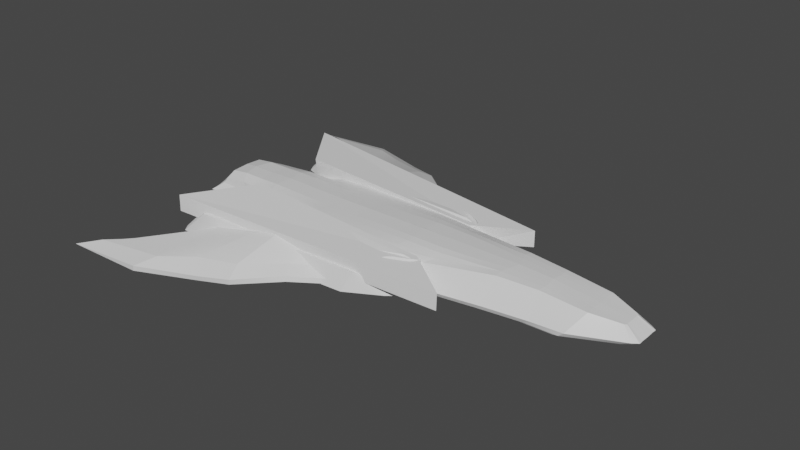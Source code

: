 # Source: stealthship-04.blend  (saved by Blender 2.81.16; exported with 4.5.12 LTS)
import bpy
from mathutils import Matrix  # noqa: F401  (used for matrix-valued properties, if any)

bpy.ops.wm.read_factory_settings(use_empty=True)
scene = bpy.context.scene
scene.name = 'Scene'

# ---- collections
col_default = bpy.data.collections.new('Default'); scene.collection.children.link(col_default)
col_ship = bpy.data.collections.new('Ship'); scene.collection.children.link(col_ship)

# ---- materials (node trees are filled in below, after node groups)
mat_material = bpy.data.materials.new('Material')
mat_material.alpha_threshold = 0.0
mat_material.use_transparent_shadow = False
mat_material.line_color = (0.0, 0.0, 0.0, 1.0)

# ---- material node trees
mat_material.use_nodes = True; mat_material.node_tree.nodes.clear()
_N = mat_material.node_tree.nodes; _L = mat_material.node_tree.links
n0 = _N.new('ShaderNodeOutputMaterial'); n0.name = 'Material Output'; n0.location = (300, 300)
n1 = _N.new('ShaderNodeBsdfPrincipled'); n1.name = 'Principled BSDF'; n1.location = (10, 300)
n1.distribution = 'GGX'
n1.subsurface_method = 'BURLEY'
n1.inputs[2].default_value = 0.4
n1.inputs[3].default_value = 1.45
n1.inputs[27].default_value = (0.0, 0.0, 0.0, 1.0)
n1.inputs[28].default_value = 1.0
_L.new(n1.outputs[0], n0.inputs[0])
n0.is_active_output = True

# ---- world
world_world = bpy.data.worlds.new('World'); scene.world = world_world
world_world.use_nodes = True; world_world.node_tree.nodes.clear()
_N = world_world.node_tree.nodes; _L = world_world.node_tree.links
n0 = _N.new('ShaderNodeOutputWorld'); n0.name = 'World Output'; n0.location = (300, 300)
n1 = _N.new('ShaderNodeBackground'); n1.name = 'Background'; n1.location = (10, 300)
n1.inputs[0].default_value = (0.05088, 0.05088, 0.05088, 1.0)
_L.new(n1.outputs[0], n0.inputs[0])
n0.is_active_output = True
world_world.color = (0.05087, 0.04323, 0.04323)
world_world.use_sun_shadow = False
world_world.sun_shadow_jitter_overblur = 0.0

# ---- meshes
me_cube = bpy.data.meshes.new('Cube')
me_cube.from_pydata([(1.059, 0.5752, 2.643), (1.003, 1.08, 1.206), (-0.9102, 0.9815, 1.95), (-1.062, 1.063, 1.188), (1.059, 9.001e-05, 2.649), (-0.9505, 0.00068, 3.226), (1.009, 0.0003689, 1.296), (0.8326, 1.13, 1.155), (0.6012, 1.281, 1.122), (0.3428, 1.495, 1.069), (-0.9482, 1.253, 1.167), (-0.8174, 1.061, 1.989), (-0.6208, 1.234, 2.804), (-0.4449, 1.103, 3.041), (-0.2683, 0.9966, 3.031), (-0.09079, 1.016, 3.023), (0.07585, 0.9783, 3.018), (0.2825, 0.917, 2.892), (0.247, 1.134, 2.624), (0.6073, 0.7467, 3.131), (0.8155, 0.6276, 3.043), (-0.8119, -0.0002566, 3.288), (-0.6337, 0.000266, 3.244), (-0.454, -0.0002489, 3.207), (-0.2698, -0.001707, 3.216), (-0.09049, 0.0001626, 3.265), (0.08802, 0.00119, 3.309), (0.2729, 0.0004004, 3.301), (0.4546, -3.407e-05, 3.295), (0.6351, -0.0007244, 3.291), (0.8154, 0.000104, 3.157), (-0.9692, 5.031, 0.1133), (-1.427, 5.067, -0.4429), (-1.292, 4.689, 0.2626), (-0.1338, 2.658, 0.8777), (-0.2736, 3.229, 0.9804), (-0.4712, 4.116, 0.6394), (-0.6356, 4.418, 0.3715), (-0.898, 4.53, 0.8079), (-0.704, 4.016, 1.229), (-0.4931, 3.71, 1.411), (-0.2995, 2.899, 1.566), (-0.1694, 2.401, 1.455), (-1.158, 4.331, 0.6544), (-0.8023, 2.934, 1.979), (-1.148, 4.42, 0.02598), (-0.07687, 2.148, 1.523), (-0.241, 2.01, 2.851), (-0.5706, 2.734, 2.623), (-0.8908, 2.906, 1.017), (-0.4443, 2.524, 2.972), (-0.996, 0.8555, 1.985), (-1.066, 1.02, 1.202), (-0.2662, 1.551, 2.944), (-0.914, 2.029, 1.097), (-0.7706, 1.94, 2.04), (-0.08575, 1.357, 2.874), (-0.6283, 1.869, 2.594), (-0.4359, 1.774, 3.003), (-1.168, 0.8103, 1.986), (-1.231, 0.9995, 1.195), (-1.145, -0.0004185, 3.075), (-1.246, 2.288e-05, 1.297), (-0.9365, 0.4976, 3.187), (1.055, 0.298, 2.648), (0.8226, 0.2406, 3.119), (0.6164, 0.3064, 3.262), (0.4132, 0.444, 3.245), (0.2706, 0.4954, 3.254), (0.0949, 0.5039, 3.268), (-0.08985, 0.4805, 3.203), (-0.2741, 0.5015, 3.135), (-0.4488, 0.5025, 3.135), (-0.6318, 0.5074, 3.175), (-0.8243, 0.5005, 3.23), (-1.147, 0.495, 2.97), (-1.246, 0.4891, 1.268), (-1.071, 0.0009827, 3.221), (-1.051, 0.4927, 3.184), (-0.9291, 0.8432, 2.79), (-1.15, 0.7673, 2.474), (1.057, 0.4276, 2.646), (0.8216, 0.4437, 3.087), (0.5999, 0.5439, 3.219), (0.2739, 0.7096, 3.129), (0.09052, 0.7335, 3.18), (-0.08898, 0.7463, 3.127), (-0.2729, 0.7565, 3.084), (-0.4512, 0.7585, 3.101), (-0.6148, 0.7947, 3.046), (-0.8115, 0.8162, 3.017), (-1.228, 0.9361, 1.206), (-1.015, 0.7879, 2.778), (0.1294, 1.991, 1.086), (0.1128, 1.68, 1.596), (0.24, 1.397, 1.697), (1.208, 0.3096, 2.253), (1.266, 0.4843, 1.293), (1.205, 0.1717, 2.253), (1.205, 8.29e-06, 2.253), (1.274, -0.0002496, 1.296), (1.205, 0.2397, 2.253), (1.217, 0.2479, 2.224), (1.294, 0.3721, 1.296), (1.294, 0.3124, 1.296), (1.215, 0.186, 2.223), (1.215, 6.582e-07, 2.223), (1.294, 7.002e-05, 1.296), (1.293, 0.2529, 1.296), (1.215, 0.2168, 2.223), (-0.07589, 1.716, 2.688), (0.1063, 1.36, 2.584), (0.07527, 1.146, 2.876), (0.9475, 1.06, 0.695), (-1.048, 1.025, 0.7174), (-0.9839, 0.0006157, 1.073), (0.971, 0.008821, 1.073), (0.7763, 1.078, 0.6694), (0.5548, 1.23, 0.633), (0.3092, 1.425, 0.6033), (0.232, 0.9525, 0.9281), (0.08306, 0.966, 0.9383), (-0.1039, 0.9481, 0.8345), (-0.28, 0.97, 0.8412), (-0.445, 0.9715, 0.8877), (-0.6358, 0.9623, 0.9363), (-0.9281, 1.227, 0.8976), (0.7702, 0.001701, 1.062), (0.5954, -0.0009868, 1.057), (0.3848, -0.008512, 1.032), (0.278, 0.01317, 1.093), (0.06568, 0.001662, 1.076), (-0.1071, -0.000373, 1.039), (-0.2818, -0.001327, 0.9918), (-0.4585, 0.0001647, 0.9877), (-0.6318, 0.0003725, 1.02), (-0.8093, -0.0004965, 1.052), (-0.9691, 4.858, -0.5098), (-1.325, 4.81, -0.6799), (-0.1248, 2.59, 0.3286), (-0.2798, 3.131, 0.3714), (-0.4628, 3.851, 0.09376), (-0.6351, 4.241, -0.161), (-0.2757, 2.046, 0.5389), (-0.4598, 2.464, 0.5646), (-1.165, 4.333, -0.4404), (-0.6197, 2.639, 0.5796), (-0.8692, 2.8, 0.5314), (-0.2686, 1.5, 0.5483), (-1.044, 0.9802, 0.7086), (-0.9041, 1.962, 0.6079), (-0.1308, 1.258, 0.6047), (-0.456, 1.711, 0.585), (-0.6205, 1.805, 2.461), (-0.6252, 1.802, 0.6158), (-1.211, 0.9712, 0.7028), (-1.202, 5.169e-05, 1.061), (0.9429, 0.4862, 0.7589), (-0.9827, 0.4757, 1.033), (-0.8022, 0.4823, 1.004), (-0.6347, 0.4936, 0.9726), (-0.4538, 0.4844, 0.928), (-0.2837, 0.4844, 0.9225), (-0.1062, 0.4826, 0.9759), (0.06776, 0.4832, 1.024), (0.2331, 0.478, 1.019), (0.3675, 0.6952, 0.7362), (0.5749, 0.6162, 0.7518), (0.7734, 0.5381, 0.7591), (-1.204, 0.4856, 1.041), (-1.094, -3.094e-05, 1.06), (-1.096, 0.4742, 1.029), (0.9494, 0.7846, 0.7309), (-0.9954, 0.7759, 0.732), (-0.9037, 0.8343, 0.7594), (-0.6105, 0.7224, 0.8988), (-0.4545, 0.7245, 0.891), (-0.2819, 0.7262, 0.8811), (-0.1073, 0.7236, 0.9186), (0.06756, 0.7256, 0.9952), (0.2381, 0.724, 0.993), (0.3336, 1.05, 0.6636), (0.5656, 0.9223, 0.6934), (0.775, 0.808, 0.7203), (-1.217, 0.9003, 0.7082), (-1.066, 0.7404, 0.7524), (0.1313, 1.996, 0.5466), (0.1228, 1.892, 0.481), (0.2905, 1.55, 0.5645), (0.3058, 1.504, 0.5804), (1.182, 0.4707, 0.7993), (1.179, 0.3568, 0.8018), (1.181, -0.01083, 1.052), (1.2, 0.2441, 0.8154), (1.221, 0.351, 0.8104), (1.222, 0.2929, 0.8066), (1.241, 0.00152, 0.8149), (1.219, 0.2209, 0.8053), (-1.351, 4.862, -0.0454), (-1.151, 4.377, 0.342), (-1.223, 0.9872, 1.081), (-0.4737, 4.112, 0.1764), (1.261, 0.0006368, 0.9153), (-1.217, 0.4864, 1.15), (0.3226, 1.532, 0.6759), (-1.055, 0.9971, 1.084), (0.9755, 1.075, 0.8072), (-1.226, 0.9225, 1.093), (-0.8801, 2.857, 0.9102), (-1.362, 4.891, -0.6064), (0.3208, 1.45, 0.6964), (-0.263, 3.223, 0.5348), (-1.15, 4.375, -0.08009), (1.217, 0.5002, 0.9127), (-1.052, 1.052, 0.9538), (1.243, -0.002237, 1.178), (0.9885, 0.003326, 1.178), (0.5747, 1.251, 0.7458), (0.8011, 1.099, 0.7798), (-0.1249, 2.656, 0.4384), (-0.947, 1.235, 1.054), (-0.9155, 1.995, 0.9846), (-1.214, -1.195e-05, 1.178), (1.256, 0.2269, 0.916), (-0.9719, 5.034, -0.365), (0.3036, 1.582, 0.6648), (-0.6337, 4.398, -0.04886), (1.255, 0.364, 0.9157), (1.257, 0.2983, 0.9155), (-1.351, 4.918, -0.3218), (-1.277, 4.697, -0.394), (-1.264, 4.725, -0.1716), (-1.277, 4.697, 0.1149), (-1.404, 4.994, -0.4539), (0.3598, 0.6575, 3.152), (0.2916, 1.584, 1.139), (-0.03598, 2.41, 0.4327), (-0.04424, 2.418, 0.9118), (0.307, 1.574, 0.6269), (-0.02834, 2.35, 0.2857)], [(57, 153)], [(51, 52, 60, 59), (7, 20, 0, 1), (74, 63, 5, 21), (64, 65, 30, 4), (65, 66, 29, 30), (66, 67, 28, 29), (67, 68, 27, 28), (68, 69, 26, 27), (69, 70, 25, 26), (70, 71, 24, 25), (71, 72, 23, 24), (72, 73, 22, 23), (73, 74, 21, 22), (44, 48, 39, 38), (232, 33, 198), (43, 44, 38, 33), (9, 18, 19, 8), (8, 19, 20, 7), (34, 42, 46, 237), (48, 50, 40, 39), (50, 47, 41, 40), (58, 53, 47, 50), (57, 58, 50, 48), (2, 3, 52, 51), (55, 57, 48, 44), (11, 12, 57, 55), (14, 15, 56, 53), (79, 2, 51, 92), (5, 63, 78, 77), (12, 13, 58, 57), (13, 14, 53, 58), (76, 75, 80, 59, 91), (92, 51, 59, 80), (201, 211, 140, 141), (211, 219, 139, 140), (77, 78, 75, 61), (230, 209, 138), (208, 212, 145, 147), (213, 227, 194, 190), (207, 200, 155, 184), (206, 213, 190, 113), (209, 224, 137, 138), (214, 220, 126, 114), (210, 217, 118, 119), (205, 214, 114, 149), (89, 90, 74, 73), (88, 89, 73, 72), (87, 88, 72, 71), (86, 87, 71, 70), (85, 86, 70, 69), (84, 85, 69, 68), (84, 68, 67, 234), (83, 17, 234), (82, 83, 66, 65), (81, 82, 65, 64), (90, 79, 63, 74), (81, 64, 98, 101), (76, 62, 61, 75), (0, 81, 101, 96), (202, 215, 192, 196), (11, 2, 79, 90), (0, 20, 82, 81), (20, 19, 83, 82), (19, 18, 17, 83), (17, 16, 85, 84), (16, 15, 86, 85), (15, 14, 87, 86), (14, 13, 88, 87), (13, 12, 89, 88), (11, 90, 89), (221, 208, 147, 150), (215, 216, 116, 192), (217, 218, 117, 118), (203, 207, 184, 169), (218, 206, 113, 117), (228, 223, 197, 195), (200, 205, 149, 155), (210, 204, 189, 119), (204, 225, 238), (78, 92, 80, 75), (220, 221, 150, 126), (63, 79, 92, 78), (111, 94, 95, 18), (46, 110, 111, 94), (222, 203, 169, 156), (223, 202, 196, 197), (99, 100, 107, 106), (101, 98, 105, 109), (64, 4, 99, 98), (224, 226, 142, 137), (1, 0, 96, 97), (225, 186, 238), (4, 6, 100, 99), (108, 105, 106, 107), (104, 109, 105, 108), (103, 102, 109, 104), (96, 101, 109, 102), (226, 201, 141, 142), (98, 99, 106, 105), (97, 96, 102, 103), (227, 228, 195, 194), (54, 10, 11, 55), (55, 44, 49, 54), (49, 44, 43), (10, 3, 2, 11), (56, 110, 111, 112), (53, 56, 110, 47), (112, 111, 18, 17), (15, 56, 112, 16), (16, 112, 17), (91, 59, 60), (12, 11, 89), (116, 157, 193, 192), (168, 157, 116, 127), (158, 159, 136, 115), (159, 160, 135, 136), (160, 161, 134, 135), (161, 162, 133, 134), (162, 163, 132, 133), (163, 164, 131, 132), (164, 165, 130, 131), (165, 166, 129, 130), (166, 167, 128, 129), (167, 168, 127, 128), (143, 144, 141, 140), (144, 146, 142, 141), (147, 145, 138, 137), (146, 147, 137, 142), (154, 150, 147, 146), (152, 154, 146, 144), (158, 115, 170, 171), (148, 152, 144, 143), (123, 124, 152, 148), (173, 158, 171, 185), (124, 125, 154, 152), (125, 126, 150, 154), (122, 123, 148, 151), (171, 170, 156, 169), (185, 171, 169, 184), (182, 183, 168, 167), (181, 182, 167, 166), (180, 181, 166, 165), (179, 180, 165, 164), (178, 179, 164, 163), (177, 178, 163, 162), (176, 177, 162, 161), (175, 176, 161, 160), (174, 175, 160, 159), (173, 174, 159, 158), (183, 172, 157, 168), (117, 113, 172, 183), (114, 126, 174, 173), (126, 125, 175, 174), (125, 124, 176, 175), (124, 123, 177, 176), (123, 122, 178, 177), (122, 121, 179, 178), (121, 120, 180, 179), (120, 119, 181, 180), (119, 118, 182, 181), (118, 117, 183, 182), (149, 185, 184, 155), (114, 173, 185, 149), (119, 189, 188, 187, 121, 120), (187, 186, 236, 239), (191, 190, 194, 195), (172, 113, 190, 191), (157, 172, 191, 193), (192, 193, 197, 196), (193, 191, 195, 197), (45, 49, 43, 199), (231, 232, 198, 229), (103, 104, 228, 227), (37, 36, 201, 226), (31, 37, 226, 224), (108, 107, 202, 223), (62, 76, 203, 222), (10, 54, 221, 220), (41, 47, 42), (60, 52, 205, 200), (104, 108, 223, 228), (7, 1, 206, 218), (76, 91, 207, 203), (8, 7, 218, 217), (100, 6, 216, 215), (54, 49, 208, 221), (107, 100, 215, 202), (52, 3, 214, 205), (9, 8, 217, 210), (3, 10, 220, 214), (32, 224, 31), (1, 97, 213, 206), (91, 60, 200, 207), (97, 103, 227, 213), (49, 45, 212, 208), (231, 229, 209, 230), (35, 34, 219, 211), (36, 35, 211, 201), (45, 199, 232, 231), (45, 231, 230, 212), (212, 230, 138, 145), (199, 43, 33, 232), (233, 198, 229), (229, 209, 233), (233, 209, 32), (198, 233, 32), (17, 84, 234), (66, 83, 234, 67), (94, 93, 235, 95), (46, 237, 93, 94), (95, 235, 9, 18), (225, 204, 9, 235), (139, 143, 140), (238, 186, 187, 188), (238, 188, 189, 204), (204, 210, 9), (151, 148, 143, 139, 239), (121, 187, 239, 151, 122), (47, 110, 46, 42), (34, 237, 236, 219), (237, 236, 186, 93), (186, 225, 235, 93), (239, 139, 219, 236), (32, 209, 224), (39, 40, 36, 37), (38, 39, 37, 31), (36, 40, 41, 35), (35, 41, 42, 34), (33, 38, 31, 32, 198)])
_k = {(3, 10): 0.49804, (0, 20): 0.96863, (1, 7): 0.8, (7, 8): 0.8, (8, 9): 0.8, (2, 11): 1.0, (18, 19): 0.96863, (19, 20): 0.96863, (38, 44): 1.0, (31, 32): 0.8, (34, 35): 0.8, (35, 36): 0.8, (36, 37): 0.8, (31, 37): 0.8, (44, 55): 1.0, (45, 231): 0.8, (47, 50): 1.0, (48, 50): 1.0, (45, 49): 0.8, (44, 48): 1.0, (11, 55): 1.0, (51, 59): 1.0, (3, 52): 0.49804, (59, 60): 0.26667, (59, 80): 1.0, (2, 51): 1.0, (61, 75): 0.8, (0, 96): 0.96863, (75, 80): 0.8, (79, 90): 1.0, (86, 87): 1.0, (87, 88): 1.0, (88, 89): 1.0, (89, 90): 0.46667, (114, 214): 1.0, (80, 92): 1.0, (79, 92): 1.0, (6, 100): 0.8, (1, 97): 0.8, (103, 104): 0.8, (105, 106): 0.96863, (107, 108): 0.8, (105, 109): 0.96863, (104, 108): 0.8, (102, 109): 0.96863, (100, 107): 0.8, (97, 103): 0.8, (96, 102): 0.96863, (110, 111): 1.0, (47, 110): 1.0, (18, 111): 1.0, (11, 89): 0.46667, (114, 126): 0.2, (114, 149): 0.2, (3, 214): 1.0, (227, 228): 0.94902, (201, 226): 0.94902, (224, 226): 0.94902, (202, 223): 0.94902, (204, 225): 0.94902, (204, 210): 0.94902, (223, 228): 0.94902, (206, 218): 0.94902, (217, 218): 0.94902, (215, 216): 0.94902, (202, 215): 0.94902, (210, 217): 0.94902, (209, 224): 0.94902, (206, 213): 0.94902, (213, 227): 0.94902, (211, 219): 0.94902, (201, 211): 0.94902, (229, 231): 0.8, (32, 233): 0.8, (229, 233): 0.8, (34, 237): 1.0, (186, 236): 1.0, (9, 235): 1.0, (93, 235): 1.0, (93, 237): 1.0, (186, 225): 0.94902, (219, 236): 1.0}
me_cube.attributes.new('crease_edge', 'FLOAT', 'EDGE').data.foreach_set('value', [_k.get((min(e.vertices), max(e.vertices)), 0.0) for e in me_cube.edges])
_uv = me_cube.uv_layers.new(name='UVMap')
_uv.uv.foreach_set('vector', [0.625, 0.25, 0.375, 0.25, 0.375, 0.25, 0.625, 0.25, 0.375, 0.4773, 0.625, 0.4773, 0.625, 0.5, 0.375, 0.5, 0.8523, 0.5625, 0.875, 0.5625, 0.875, 0.625, 0.8523, 0.625, 0.625, 0.5625, 0.6477, 0.5625, 0.6477, 0.625, 0.625, 0.625, 0.6477, 0.5625, 0.6705, 0.5625, 0.6705, 0.625, 0.6477, 0.625, 0.6705, 0.5625, 0.6932, 0.5857, 0.6932, 0.625, 0.6705, 0.625, 0.6932, 0.5857, 0.7159, 0.5625, 0.7159, 0.625, 0.6932, 0.625, 0.7159, 0.5625, 0.7386, 0.5625, 0.7386, 0.625, 0.7159, 0.625, 0.7386, 0.5625, 0.7614, 0.5625, 0.7614, 0.625, 0.7386, 0.625, 0.7614, 0.5625, 0.7841, 0.5625, 0.7841, 0.625, 0.7614, 0.625, 0.7841, 0.5625, 0.8068, 0.5625, 0.8068, 0.625, 0.7841, 0.625, 0.8068, 0.5625, 0.8295, 0.5625, 0.8295, 0.625, 0.8068, 0.625, 0.8295, 0.5625, 0.8523, 0.5625, 0.8523, 0.625, 0.8295, 0.625, 0.841, 0.5, 0.8295, 0.5, 0.8295, 0.5, 0.8523, 0.5, 0.5, 0.25, 0.625, 0.25, 0.5, 0.25, 0.875, 0.5, 0.841, 0.5, 0.8523, 0.5, 0.875, 0.5, 0.375, 0.4318, 0.6578, 0.4368, 0.6295, 0.4596, 0.375, 0.4545, 0.375, 0.4545, 0.6295, 0.4596, 0.625, 0.4773, 0.375, 0.4773, 0.4053, 0.3636, 0.625, 0.3636, 0.625, 0.3636, 0.4203, 0.3941, 0.8295, 0.5, 0.8068, 0.5, 0.8068, 0.5, 0.8295, 0.5, 0.8068, 0.5, 0.7794, 0.5, 0.7841, 0.5, 0.8068, 0.5, 0.8068, 0.5, 0.7841, 0.5, 0.7794, 0.5, 0.8068, 0.5, 0.8295, 0.5, 0.8068, 0.5, 0.8068, 0.5, 0.8295, 0.5, 0.6258, 0.25, 0.375, 0.25, 0.375, 0.25, 0.625, 0.25, 0.8391, 0.5, 0.8295, 0.5, 0.8295, 0.5, 0.841, 0.5, 0.8414, 0.5, 0.8295, 0.5069, 0.8295, 0.5, 0.8391, 0.5, 0.7841, 0.5, 0.7614, 0.5, 0.7648, 0.5, 0.7841, 0.5, 0.8661, 0.5219, 0.8636, 0.5, 0.875, 0.5, 0.875, 0.5209, 0.875, 0.625, 0.875, 0.5625, 0.875, 0.5625, 0.875, 0.625, 0.8295, 0.5069, 0.8068, 0.5, 0.8068, 0.5, 0.8295, 0.5, 0.8068, 0.5, 0.7841, 0.5, 0.7841, 0.5, 0.8068, 0.5, 0.375, 0.1875, 0.6003, 0.1908, 0.6243, 0.2315, 0.625, 0.25, 0.375, 0.2188, 0.875, 0.5209, 0.875, 0.5, 0.875, 0.5, 0.875, 0.5176, 0.375, 0.3182, 0.375, 0.3409, 0.375, 0.3409, 0.375, 0.3252, 0.375, 0.3409, 0.375, 0.3636, 0.375, 0.361, 0.375, 0.3409, 0.875, 0.625, 0.875, 0.5625, 0.8691, 0.5557, 0.8169, 0.5834, 0.375, 0.25, 0.375, 0.25, 0.375, 0.25, 0.1477, 0.5, 0.375, 0.25, 0.375, 0.25, 0.1477, 0.5, 0.375, 0.5, 0.375, 0.5, 0.375, 0.5, 0.375, 0.5, 0.375, 0.2187, 0.375, 0.25, 0.375, 0.25, 0.375, 0.2188, 0.375, 0.5, 0.375, 0.5, 0.375, 0.5, 0.375, 0.5, 0.375, 0.25, 0.375, 0.2727, 0.375, 0.2747, 0.375, 0.25, 0.375, 0.25, 0.1477, 0.5, 0.1477, 0.5, 0.375, 0.25, 0.375, 0.4318, 0.375, 0.4545, 0.375, 0.4545, 0.375, 0.4318, 0.375, 0.25, 0.375, 0.25, 0.375, 0.25, 0.375, 0.25, 0.8295, 0.5279, 0.8467, 0.5338, 0.8523, 0.5625, 0.8295, 0.5625, 0.806, 0.5312, 0.8295, 0.5279, 0.8295, 0.5625, 0.8068, 0.5625, 0.7851, 0.5312, 0.806, 0.5312, 0.8068, 0.5625, 0.7841, 0.5625, 0.7604, 0.5312, 0.7851, 0.5312, 0.7841, 0.5625, 0.7614, 0.5625, 0.7386, 0.5312, 0.7604, 0.5312, 0.7614, 0.5625, 0.7386, 0.5625, 0.7141, 0.5296, 0.7386, 0.5312, 0.7386, 0.5625, 0.7159, 0.5625, 0.7141, 0.5296, 0.7159, 0.5625, 0.6932, 0.5857, 0.6957, 0.568, 0.6705, 0.5402, 0.6993, 0.5416, 0.6957, 0.568, 0.6477, 0.5312, 0.6705, 0.5402, 0.6705, 0.5625, 0.6477, 0.5625, 0.625, 0.5312, 0.6477, 0.5312, 0.6477, 0.5625, 0.625, 0.5625, 0.8467, 0.5338, 0.8661, 0.5219, 0.875, 0.5625, 0.8523, 0.5625, 0.625, 0.5312, 0.625, 0.5625, 0.625, 0.5625, 0.625, 0.5312, 0.375, 0.1875, 0.0, 0.0, 0.8169, 0.5834, 0.6003, 0.1908, 0.625, 0.5, 0.625, 0.5312, 0.625, 0.5312, 0.625, 0.5, 0.0, 0.0, 0.0, 0.0, 0.0, 0.0, 0.0, 0.0, 0.8414, 0.5, 0.8636, 0.5, 0.8661, 0.5219, 0.8467, 0.5338, 0.625, 0.5, 0.6477, 0.5, 0.6477, 0.5312, 0.625, 0.5312, 0.6477, 0.5, 0.6705, 0.5162, 0.6705, 0.5402, 0.6477, 0.5312, 0.6705, 0.5162, 0.6932, 0.5179, 0.6993, 0.5416, 0.6705, 0.5402, 0.7227, 0.5, 0.7408, 0.5, 0.7386, 0.5312, 0.7141, 0.5296, 0.7408, 0.5, 0.7614, 0.5, 0.7604, 0.5312, 0.7386, 0.5312, 0.7614, 0.5, 0.7841, 0.5, 0.7851, 0.5312, 0.7604, 0.5312, 0.7841, 0.5, 0.8068, 0.5, 0.806, 0.5312, 0.7851, 0.5312, 0.8068, 0.5, 0.8295, 0.5069, 0.8295, 0.5279, 0.806, 0.5312, 0.8414, 0.5, 0.8467, 0.5338, 0.8295, 0.5279, 0.1477, 0.5, 0.1477, 0.5, 0.1477, 0.5, 0.1477, 0.5, 0.0, 0.0, 0.0, 0.0, 0.0, 0.0, 0.0, 0.0, 0.375, 0.4545, 0.375, 0.4773, 0.375, 0.4773, 0.375, 0.4545, 0.375, 0.1875, 0.375, 0.2187, 0.375, 0.2188, 0.375, 0.1875, 0.375, 0.4773, 0.375, 0.5, 0.375, 0.5, 0.375, 0.4773, 0.375, 0.5312, 0.375, 0.5625, 0.375, 0.5625, 0.375, 0.5312, 0.375, 0.25, 0.375, 0.25, 0.375, 0.25, 0.375, 0.25, 0.375, 0.3636, 0.375, 0.3636, 0.375, 0.3636, 0.375, 0.3636, 0.375, 0.3636, 0.375, 0.3636, 0.375, 0.3636, 0.875, 0.5625, 0.875, 0.5209, 0.875, 0.5176, 0.8691, 0.5557, 0.1477, 0.5, 0.1477, 0.5, 0.1477, 0.5, 0.1477, 0.5, 0.875, 0.5625, 0.8661, 0.5219, 0.875, 0.5209, 0.875, 0.5625, 0.0, 0.0, 0.0, 0.0, 0.0, 0.0, 0.0, 0.0, 0.625, 0.3636, 0.0, 0.0, 0.0, 0.0, 0.625, 0.3636, 0.0, 0.0, 0.375, 0.1875, 0.375, 0.1875, 0.0, 0.0, 0.375, 0.5625, 0.375, 0.625, 0.375, 0.625, 0.375, 0.5625, 0.0, 0.0, 0.0, 0.0, 0.0, 0.0, 0.0, 0.0, 0.625, 0.5312, 0.625, 0.5625, 0.625, 0.5625, 0.625, 0.5312, 0.625, 0.5625, 0.625, 0.625, 0.625, 0.625, 0.625, 0.5625, 0.375, 0.2727, 0.375, 0.2955, 0.375, 0.2991, 0.375, 0.2747, 0.375, 0.5, 0.625, 0.5, 0.625, 0.5, 0.375, 0.5, 0.375, 0.3636, 0.3566, 0.3554, 0.375, 0.3636, 0.0, 0.0, 0.0, 0.0, 0.0, 0.0, 0.0, 0.0, 0.375, 0.5625, 0.625, 0.5625, 0.625, 0.625, 0.375, 0.625, 0.375, 0.5312, 0.625, 0.5312, 0.625, 0.5625, 0.375, 0.5625, 0.375, 0.5, 0.625, 0.5, 0.625, 0.5312, 0.375, 0.5312, 0.625, 0.5, 0.625, 0.5312, 0.625, 0.5312, 0.625, 0.5, 0.375, 0.2955, 0.375, 0.3182, 0.375, 0.3252, 0.375, 0.2991, 0.625, 0.5625, 0.625, 0.625, 0.625, 0.625, 0.625, 0.5625, 0.375, 0.5, 0.625, 0.5, 0.625, 0.5, 0.375, 0.5, 0.375, 0.5, 0.375, 0.5312, 0.375, 0.5312, 0.375, 0.5, 0.1477, 0.5, 0.1477, 0.5, 0.8414, 0.5, 0.8391, 0.5, 0.8391, 0.5, 0.841, 0.5, 0.1477, 0.5, 0.1477, 0.5, 0.1477, 0.5, 0.841, 0.5, 0.875, 0.5, 0.1477, 0.5, 0.375, 0.25, 0.8636, 0.5, 0.8414, 0.5, 0.0, 0.0, 0.0, 0.0, 0.0, 0.0, 0.0, 0.0, 0.7841, 0.5, 0.7648, 0.5, 0.7639, 0.5, 0.7794, 0.5, 0.0, 0.0, 0.0, 0.0, 0.0, 0.0, 0.0, 0.0, 0.0, 0.0, 0.0, 0.0, 0.0, 0.0, 0.0, 0.0, 0.0, 0.0, 0.0, 0.0, 0.0, 0.0, 0.375, 0.2188, 0.625, 0.25, 0.375, 0.25, 0.8295, 0.5069, 0.8414, 0.5, 0.8295, 0.5279, 0.375, 0.625, 0.375, 0.5625, 0.375, 0.5625, 0.375, 0.625, 0.3523, 0.5625, 0.375, 0.5625, 0.375, 0.625, 0.3523, 0.625, 0.125, 0.5625, 0.1477, 0.5625, 0.1477, 0.625, 0.125, 0.625, 0.1477, 0.5625, 0.1705, 0.5625, 0.1705, 0.625, 0.1477, 0.625, 0.1705, 0.5625, 0.1932, 0.5625, 0.1932, 0.625, 0.1705, 0.625, 0.1932, 0.5625, 0.2159, 0.5625, 0.2159, 0.625, 0.1932, 0.625, 0.2159, 0.5625, 0.2386, 0.5625, 0.2386, 0.625, 0.2159, 0.625, 0.2386, 0.5625, 0.2614, 0.5625, 0.2614, 0.625, 0.2386, 0.625, 0.2614, 0.5625, 0.2841, 0.5625, 0.2841, 0.625, 0.2614, 0.625, 0.2841, 0.5625, 0.3068, 0.5625, 0.3068, 0.625, 0.2841, 0.625, 0.3068, 0.5625, 0.3295, 0.5625, 0.3295, 0.625, 0.3068, 0.625, 0.3295, 0.5625, 0.3523, 0.5625, 0.3523, 0.625, 0.3295, 0.625, 0.2159, 0.5, 0.1932, 0.5, 0.1944, 0.5, 0.2159, 0.5, 0.1932, 0.5, 0.1705, 0.5, 0.1705, 0.5, 0.1944, 0.5, 0.1477, 0.5, 0.125, 0.5, 0.1293, 0.5, 0.1477, 0.5, 0.1705, 0.5, 0.1477, 0.5, 0.1477, 0.5, 0.1705, 0.5, 0.1705, 0.5, 0.1477, 0.5, 0.1477, 0.5, 0.1705, 0.5, 0.1932, 0.5, 0.1705, 0.5, 0.1705, 0.5, 0.1932, 0.5, 0.125, 0.5625, 0.125, 0.625, 0.125, 0.625, 0.125, 0.5625, 0.2159, 0.5, 0.1932, 0.5, 0.1932, 0.5, 0.2159, 0.5, 0.2159, 0.5, 0.1932, 0.5, 0.1932, 0.5, 0.2159, 0.5, 0.125, 0.5312, 0.125, 0.5625, 0.125, 0.5625, 0.125, 0.5312, 0.1932, 0.5, 0.1705, 0.5, 0.1705, 0.5, 0.1932, 0.5, 0.1705, 0.5, 0.1477, 0.5, 0.1477, 0.5, 0.1705, 0.5, 0.2386, 0.5, 0.2159, 0.5, 0.2159, 0.5, 0.2386, 0.5, 0.125, 0.5625, 0.125, 0.625, 0.125, 0.625, 0.125, 0.5625, 0.125, 0.5312, 0.125, 0.5625, 0.125, 0.5625, 0.125, 0.5312, 0.3295, 0.5312, 0.3523, 0.5312, 0.3523, 0.5625, 0.3295, 0.5625, 0.3068, 0.5312, 0.3295, 0.5312, 0.3295, 0.5625, 0.3068, 0.5625, 0.2841, 0.5312, 0.3068, 0.5312, 0.3068, 0.5625, 0.2841, 0.5625, 0.2614, 0.5312, 0.2841, 0.5312, 0.2841, 0.5625, 0.2614, 0.5625, 0.2386, 0.5312, 0.2614, 0.5312, 0.2614, 0.5625, 0.2386, 0.5625, 0.2159, 0.5312, 0.2386, 0.5312, 0.2386, 0.5625, 0.2159, 0.5625, 0.1932, 0.5312, 0.2159, 0.5312, 0.2159, 0.5625, 0.1932, 0.5625, 0.1705, 0.5312, 0.1932, 0.5312, 0.1932, 0.5625, 0.1705, 0.5625, 0.1477, 0.5312, 0.1705, 0.5312, 0.1705, 0.5625, 0.1477, 0.5625, 0.125, 0.5312, 0.1477, 0.5312, 0.1477, 0.5625, 0.125, 0.5625, 0.3523, 0.5312, 0.375, 0.5312, 0.375, 0.5625, 0.3523, 0.5625, 0.3523, 0.5, 0.375, 0.5, 0.375, 0.5312, 0.3523, 0.5312, 0.125, 0.5, 0.1477, 0.5, 0.1477, 0.5312, 0.125, 0.5312, 0.1477, 0.5, 0.1705, 0.5, 0.1705, 0.5312, 0.1477, 0.5312, 0.1705, 0.5, 0.1932, 0.5, 0.1932, 0.5312, 0.1705, 0.5312, 0.1932, 0.5, 0.2159, 0.5, 0.2159, 0.5312, 0.1932, 0.5312, 0.2159, 0.5, 0.2386, 0.5, 0.2386, 0.5312, 0.2159, 0.5312, 0.2386, 0.5, 0.2614, 0.5, 0.2614, 0.5312, 0.2386, 0.5312, 0.2614, 0.5, 0.2841, 0.5, 0.2841, 0.5312, 0.2614, 0.5312, 0.2841, 0.5, 0.3068, 0.5, 0.3068, 0.5312, 0.2841, 0.5312, 0.3068, 0.5, 0.3295, 0.5, 0.3295, 0.5312, 0.3068, 0.5312, 0.3295, 0.5, 0.3523, 0.5, 0.3523, 0.5312, 0.3295, 0.5312, 0.125, 0.5, 0.125, 0.5312, 0.125, 0.5312, 0.125, 0.5, 0.125, 0.5, 0.125, 0.5312, 0.125, 0.5312, 0.125, 0.5, 0.0, 0.0, 0.0, 0.0, 0.0, 0.0, 0.0, 0.0, 0.0, 0.0, 0.0, 0.0, 0.0, 0.0, 0.3566, 0.3554, 0.0, 0.0, 0.0, 0.0, 0.375, 0.5312, 0.375, 0.5, 0.375, 0.5, 0.375, 0.5312, 0.375, 0.5312, 0.375, 0.5, 0.375, 0.5, 0.375, 0.5312, 0.375, 0.5625, 0.375, 0.5312, 0.375, 0.5312, 0.375, 0.5625, 0.375, 0.625, 0.375, 0.5625, 0.375, 0.5625, 0.375, 0.625, 0.375, 0.5625, 0.375, 0.5312, 0.375, 0.5312, 0.375, 0.5625, 0.375, 0.25, 0.1477, 0.5, 0.875, 0.5, 0.625, 0.375, 0.375, 0.25, 0.5, 0.25, 0.5, 0.25, 0.375, 0.25, 0.375, 0.5, 0.375, 0.5312, 0.375, 0.5312, 0.375, 0.5, 0.4097, 0.2955, 0.4193, 0.3182, 0.375, 0.3182, 0.375, 0.2955, 0.4211, 0.2727, 0.4097, 0.2955, 0.375, 0.2955, 0.375, 0.2727, 0.375, 0.5625, 0.375, 0.625, 0.375, 0.625, 0.375, 0.5625, 0.0, 0.0, 0.375, 0.1875, 0.375, 0.1875, 0.0, 0.0, 0.1477, 0.5, 0.1477, 0.5, 0.1477, 0.5, 0.1477, 0.5, 0.7841, 0.5, 0.7794, 0.5, 0.7614, 0.5, 0.375, 0.25, 0.375, 0.25, 0.375, 0.25, 0.375, 0.25, 0.375, 0.5312, 0.375, 0.5625, 0.375, 0.5625, 0.375, 0.5312, 0.375, 0.4773, 0.375, 0.5, 0.375, 0.5, 0.375, 0.4773, 0.375, 0.1875, 0.375, 0.2188, 0.375, 0.2187, 0.375, 0.1875, 0.375, 0.4545, 0.375, 0.4773, 0.375, 0.4773, 0.375, 0.4545, 0.0, 0.0, 0.0, 0.0, 0.0, 0.0, 0.0, 0.0, 0.1477, 0.5, 0.1477, 0.5, 0.1477, 0.5, 0.1477, 0.5, 0.0, 0.0, 0.0, 0.0, 0.0, 0.0, 0.0, 0.0, 0.375, 0.25, 0.375, 0.25, 0.375, 0.25, 0.375, 0.25, 0.375, 0.4318, 0.375, 0.4545, 0.375, 0.4545, 0.375, 0.4318, 0.375, 0.25, 0.1477, 0.5, 0.1477, 0.5, 0.375, 0.25, 0.375, 0.25, 0.375, 0.2727, 0.4211, 0.2727, 0.375, 0.5, 0.375, 0.5, 0.375, 0.5, 0.375, 0.5, 0.375, 0.2188, 0.375, 0.25, 0.375, 0.25, 0.375, 0.2187, 0.375, 0.5, 0.375, 0.5, 0.375, 0.5, 0.375, 0.5, 0.1477, 0.5, 0.375, 0.25, 0.375, 0.25, 0.1477, 0.5, 0.375, 0.25, 0.375, 0.25, 0.375, 0.25, 0.375, 0.25, 0.4068, 0.3409, 0.4053, 0.3636, 0.375, 0.3636, 0.375, 0.3409, 0.4193, 0.3182, 0.4068, 0.3409, 0.375, 0.3409, 0.375, 0.3182, 0.375, 0.25, 0.5, 0.25, 0.5, 0.25, 0.375, 0.25, 0.375, 0.25, 0.375, 0.25, 0.375, 0.25, 0.375, 0.25, 0.375, 0.25, 0.375, 0.25, 0.375, 0.25, 0.375, 0.25, 0.5, 0.25, 0.625, 0.25, 0.625, 0.25, 0.5, 0.25, 0.0, 0.0, 0.0, 0.0, 0.0, 0.0, 0.375, 0.25, 0.375, 0.25, 0.0, 0.0, 0.0, 0.0, 0.0, 0.0, 0.0, 0.0, 0.0, 0.0, 0.0, 0.0, 0.0, 0.0, 0.6993, 0.5416, 0.7141, 0.5296, 0.6957, 0.568, 0.6705, 0.5625, 0.6705, 0.5402, 0.6957, 0.568, 0.6932, 0.5857, 0.625, 0.3636, 0.4425, 0.3619, 0.4155, 0.3636, 0.625, 0.3636, 0.625, 0.3636, 0.4203, 0.3941, 0.4425, 0.3619, 0.625, 0.3636, 0.625, 0.3636, 0.4155, 0.3636, 0.375, 0.3636, 0.8403, 0.3636, 0.375, 0.3636, 0.375, 0.3636, 0.375, 0.3636, 0.4155, 0.3636, 0.2307, 0.5, 0.2159, 0.5, 0.2159, 0.5, 0.375, 0.3636, 0.3566, 0.3554, 0.375, 0.3636, 0.375, 0.3636, 0.375, 0.3636, 0.375, 0.3636, 0.375, 0.3636, 0.375, 0.3636, 0.375, 0.3636, 0.375, 0.3636, 0.375, 0.3636, 0.2386, 0.5, 0.2159, 0.5, 0.2159, 0.5, 0.2307, 0.5, 0.2386, 0.5, 0.0, 0.0, 0.0, 0.0, 0.0, 0.0, 0.0, 0.0, 0.0, 0.0, 0.7794, 0.5, 0.7639, 0.5, 0.7602, 0.5, 0.7614, 0.5, 0.4053, 0.3636, 0.4203, 0.3941, 0.2251, 0.5031, 0.375, 0.3636, 0.4203, 0.3941, 0.2251, 0.5031, 0.3566, 0.3554, 0.4425, 0.3619, 0.3566, 0.3554, 0.375, 0.3636, 0.4155, 0.3636, 0.4425, 0.3619, 0.2386, 0.5, 0.2307, 0.5, 0.2305, 0.5, 0.2251, 0.5031, 0.375, 0.25, 0.375, 0.25, 0.375, 0.2727, 0.625, 0.2955, 0.625, 0.3182, 0.4193, 0.3182, 0.4097, 0.2955, 0.625, 0.2727, 0.625, 0.2955, 0.4097, 0.2955, 0.4211, 0.2727, 0.4193, 0.3182, 0.625, 0.3182, 0.625, 0.3409, 0.4068, 0.3409, 0.4068, 0.3409, 0.625, 0.3409, 0.625, 0.3636, 0.4053, 0.3636, 0.625, 0.25, 0.625, 0.2727, 0.4211, 0.2727, 0.375, 0.25, 0.5, 0.25])
me_cube.materials.append(mat_material)
me_cube.use_remesh_preserve_volume = False
me_cube.use_remesh_preserve_attributes = False
me_cube.use_mirror_vertex_groups = False
me_cube.update()
me_cube_002 = bpy.data.meshes.new('Cube.002')
me_cube_002.from_pydata([(-0.9961, -0.1783, -1.017), (-0.9924, -0.1783, 1.572), (-0.6287, 1.015, -1.011), (-0.6189, 1.083, 2.048), (1.317, 0.3758, -2.769), (1.319, 0.3835, -0.1807), (0.9241, 0.9938, -2.746), (0.9323, 1.069, 0.314)], [], [(0, 1, 3, 2), (2, 3, 7, 6), (6, 7, 5, 4), (4, 5, 1, 0), (2, 6, 4, 0), (7, 3, 1, 5)])
_uv = me_cube_002.uv_layers.new(name='UVMap')
_uv.uv.foreach_set('vector', [0.375, 0.0, 0.625, 0.0, 0.625, 0.25, 0.375, 0.25, 0.375, 0.25, 0.625, 0.25, 0.625, 0.5, 0.375, 0.5, 0.375, 0.5, 0.625, 0.5, 0.625, 0.75, 0.375, 0.75, 0.375, 0.75, 0.625, 0.75, 0.625, 1.0, 0.375, 1.0, 0.125, 0.5, 0.375, 0.5, 0.375, 0.75, 0.125, 0.75, 0.625, 0.5, 0.875, 0.5, 0.875, 0.75, 0.625, 0.75])
me_cube_002.use_remesh_fix_poles = True
me_cube_002.use_remesh_preserve_attributes = False
me_cube_002.use_mirror_vertex_groups = False
me_cube_002.update()
me_cube_001 = bpy.data.meshes.new('Cube.001')
me_cube_001.from_pydata([(0.8814, -1.798, 1.288), (0.9674, -1.527, 1.924), (0.955, -1.262, 1.732), (-2.565, -1.47, 2.037), (-2.038, -1.202, 1.837), (-3.022, -1.514, 0.9511), (-3.115, -1.499, 2.038), (-2.849, -1.244, 1.866), (-4.171, -1.379, 0.9572), (-3.956, -1.552, 1.899), (-4.105, -1.416, 1.649), (-0.08845, -2.311, 0.7958), (-0.1582, -2.222, 1.61), (-0.246, -1.91, 1.876), (-3.026, -2.256, 0.7681), (-3.016, -2.308, 1.746), (-2.853, -1.97, 1.977), (-3.87, -2.194, 0.7839), (-3.654, -2.318, 1.788), (-3.754, -1.977, 1.987), (-5.475, -2.081, 0.9966), (-5.021, -2.214, 1.852), (1.022, -2.431, 0.9611), (0.1228, -2.81, 1.567), (-0.1275, -3.036, 0.9452), (-3.076, -3.235, 0.9569), (-3.106, -3.047, 1.677), (-3.89, -3.237, 0.944), (-3.913, -3.097, 1.722), (-6.669, -2.665, 1.071), (-6.005, -2.646, 1.718), (-6.533, -3.25, 1.08), (-5.888, -3.173, 1.701), (-5.497, -3.456, 0.9759), (-5.548, -2.749, 0.9193), (1.008, -2.003, 1.259), (-5.243, -3.319, 1.819), (-6.696, -2.565, 0.9486), (-5.76, -2.489, 1.874), (-6.536, -3.376, 0.9622), (-5.623, -3.3, 1.79), (-5.798, -2.683, 1.073), (-5.088, -2.657, 1.712), (-5.678, -3.255, 1.085), (-5.029, -3.179, 1.699), (-1.564, -1.601, 0.9583), (2.031, -1.685, 1.045), (2.029, -1.782, 1.042), (0.8359, -1.683, 0.9726), (1.909, -1.685, 1.153), (1.909, -1.786, 1.15), (1.08, -2.235, 1.255), (1.692, -1.66, 1.151), (1.445, -1.45, 1.836), (1.312, -1.263, 1.659), (1.606, -1.607, 1.04), (-5.243, -2.107, 1.582), (-3.773, -1.556, 1.945), (-4.014, -1.343, 1.579), (-4.927, -2.334, 1.923), (-5.382, -2.164, 1.53), (-2.609, -1.848, 1.767), (-2.144, -1.544, 1.782), (-2.135, -1.36, 1.526), (-3.193, -2.19, 1.745), (-3.301, -2.062, 1.455), (0.8814, -1.798, 1.288), (1.022, -2.431, 0.9611), (2.031, -1.685, 1.045), (2.029, -1.782, 1.042), (0.8359, -1.683, 0.9726), (1.909, -1.685, 1.153), (1.909, -1.786, 1.15), (1.08, -2.235, 1.255), (0.8814, -1.798, 1.288), (1.022, -2.431, 0.9611), (2.031, -1.685, 1.045), (2.029, -1.782, 1.042), (0.8359, -1.683, 0.9726), (1.909, -1.685, 1.153), (1.909, -1.786, 1.15), (1.08, -2.235, 1.255), (0.8814, -1.798, 1.288), (1.022, -2.431, 0.9611), (2.031, -1.685, 1.045), (2.029, -1.782, 1.042), (0.8359, -1.683, 0.9726), (1.909, -1.685, 1.153), (1.909, -1.786, 1.15), (1.08, -2.235, 1.255), (0.8814, -1.798, 1.288), (1.022, -2.431, 0.9611), (2.031, -1.685, 1.045), (2.029, -1.782, 1.042), (0.8359, -1.683, 0.9726), (1.909, -1.685, 1.153), (1.909, -1.786, 1.15), (1.08, -2.235, 1.255), (0.8814, -1.798, 1.288), (1.022, -2.431, 0.9611), (2.031, -1.685, 1.045), (2.029, -1.782, 1.042), (0.8359, -1.683, 0.9726), (1.909, -1.685, 1.153), (1.909, -1.786, 1.15), (1.08, -2.235, 1.255), (0.8814, -1.798, 1.288), (1.022, -2.431, 0.9611), (2.031, -1.685, 1.045), (2.029, -1.782, 1.042), (0.8359, -1.683, 0.9726), (1.909, -1.685, 1.153), (1.909, -1.786, 1.15), (1.08, -2.235, 1.255), (0.8814, -1.798, 1.288), (1.022, -2.431, 0.9611), (2.031, -1.685, 1.045), (2.029, -1.782, 1.042), (0.8359, -1.683, 0.9726), (1.909, -1.685, 1.153), (1.909, -1.786, 1.15), (1.08, -2.235, 1.255), (0.8814, -1.798, 1.288), (1.022, -2.431, 0.9611), (2.031, -1.685, 1.045), (2.029, -1.782, 1.042), (0.8359, -1.683, 0.9726), (1.909, -1.685, 1.153), (1.909, -1.786, 1.15), (1.08, -2.235, 1.255), (0.8814, -1.798, 1.288), (1.022, -2.431, 0.9611), (2.031, -1.685, 1.045), (2.029, -1.782, 1.042), (0.8359, -1.683, 0.9726), (1.909, -1.685, 1.153), (1.909, -1.786, 1.15), (1.08, -2.235, 1.255)], [], [(1, 2, 4, 3), (4, 45, 5, 7), (1, 3, 16, 13), (4, 2, 48, 45), (18, 59, 36, 28), (6, 7, 58, 57), (57, 19, 6), (3, 4, 7, 6), (3, 6, 19, 16), (45, 48, 11), (7, 5, 8, 58), (47, 46, 49, 50), (12, 13, 16, 15), (15, 16, 19, 18), (15, 18, 28, 26), (0, 1, 13), (22, 23, 24), (24, 23, 26, 25), (25, 26, 28, 27), (27, 28, 36, 33), (12, 15, 26, 23), (36, 59, 38, 40), (11, 48, 22), (17, 14, 25, 27), (17, 27, 33, 34), (14, 11, 24, 25), (30, 29, 41, 42), (34, 33, 39, 37), (33, 36, 40, 39), (20, 34, 37), (29, 30, 38, 37), (32, 31, 39, 40), (30, 32, 40, 38), (31, 29, 37, 39), (42, 41, 43, 44), (29, 31, 43, 41), (31, 32, 44, 43), (32, 30, 42, 44), (24, 11, 22), (22, 48, 46, 47), (0, 13, 12), (8, 5, 14, 17), (17, 34, 20, 8), (5, 45, 11, 14), (0, 48, 55, 52), (0, 35, 50, 49), (49, 46, 48), (51, 50, 35), (22, 47, 50, 51), (22, 51, 23), (0, 49, 48), (35, 0, 12), (51, 35, 12, 23), (53, 52, 55, 54), (48, 2, 54, 55), (2, 1, 53, 54), (1, 0, 52, 53), (60, 58, 8, 20), (37, 38, 60, 20), (38, 59, 60), (56, 21, 64, 65), (10, 9, 57, 58), (56, 10, 58, 60), (21, 56, 60, 59), (64, 61, 62, 63, 65), (10, 56, 65, 63), (9, 10, 63, 62), (21, 59, 57, 9), (64, 21, 9, 62, 61), (59, 18, 19), (57, 59, 19), (48, 49, 71, 70), (51, 50, 72, 73), (49, 0, 66, 71), (47, 22, 67, 69), (48, 46, 68, 70), (71, 66, 74, 79), (69, 67, 75, 77), (73, 72, 80, 81), (70, 68, 76, 78), (70, 71, 79, 78), (77, 75, 83, 85), (81, 80, 88, 89), (78, 76, 84, 86), (78, 79, 87, 86), (79, 74, 82, 87), (89, 88, 96, 97), (86, 84, 92, 94), (86, 87, 95, 94), (87, 82, 90, 95), (85, 83, 91, 93), (97, 96, 104, 105), (94, 92, 100, 102), (94, 95, 103, 102), (95, 90, 98, 103), (93, 91, 99, 101), (105, 104, 112, 113), (102, 100, 108, 110), (102, 103, 111, 110), (103, 98, 106, 111), (101, 99, 107, 109), (113, 112, 120, 121), (110, 108, 116, 118), (110, 111, 119, 118), (111, 106, 114, 119), (109, 107, 115, 117), (118, 116, 124, 126), (118, 119, 127, 126), (119, 114, 122, 127), (117, 115, 123, 125), (121, 120, 128, 129), (126, 127, 135, 134), (127, 122, 130, 135), (125, 123, 131, 133), (129, 128, 136, 137), (126, 124, 132, 134)])
_k = {(1, 3): 1.0, (3, 6): 1.0, (57, 58): 1.0, (8, 58): 1.0, (6, 57): 1.0, (13, 16): 1.0, (12, 15): 1.0, (16, 19): 1.0, (15, 18): 1.0, (18, 59): 1.0, (1, 13): 1.0, (23, 24): 1.0, (23, 26): 1.0, (24, 25): 1.0, (25, 27): 1.0, (26, 28): 1.0, (37, 38): 1.0, (39, 40): 1.0, (38, 40): 1.0, (37, 39): 1.0, (36, 40): 1.0, (33, 39): 1.0, (38, 60): 1.0, (29, 30): 1.0, (31, 32): 1.0, (30, 32): 1.0, (29, 31): 1.0, (29, 37): 1.0, (30, 38): 1.0, (32, 40): 1.0, (31, 39): 1.0, (41, 42): 1.0, (43, 44): 1.0, (42, 44): 1.0, (41, 43): 1.0, (29, 41): 1.0, (30, 42): 1.0, (31, 43): 1.0, (32, 44): 1.0, (28, 36): 1.0, (27, 33): 1.0, (20, 37): 1.0, (46, 47): 1.0, (22, 24): 1.0, (47, 50): 1.0, (0, 13): 1.0, (49, 50): 1.0, (46, 49): 1.0, (23, 51): 1.0, (0, 12): 1.0, (52, 55): 1.0, (54, 55): 1.0, (52, 53): 0.46667, (48, 55): 1.0, (0, 52): 1.0, (2, 54): 1.0, (1, 53): 1.0, (58, 60): 1.0, (59, 60): 1.0, (9, 10): 1.0, (10, 56): 1.0, (21, 56): 1.0, (9, 57): 1.0, (10, 58): 1.0, (21, 59): 1.0, (56, 60): 1.0, (61, 62): 1.0, (62, 63): 1.0, (61, 64): 1.0, (63, 65): 1.0, (64, 65): 1.0, (21, 64): 1.0, (56, 65): 1.0, (9, 62): 1.0, (10, 63): 1.0, (57, 59): 1.0, (9, 21): 1.0, (19, 59): 1.0, (130, 135): 1.0}
me_cube_001.attributes.new('crease_edge', 'FLOAT', 'EDGE').data.foreach_set('value', [_k.get((min(e.vertices), max(e.vertices)), 0.0) for e in me_cube_001.edges])
_uv = me_cube_001.uv_layers.new(name='UVMap')
_uv.uv.foreach_set('vector', [0.875, 0.75, 0.875, 0.625, 0.875, 0.625, 0.875, 0.75, 0.0, 0.0, 0.0, 0.0, 0.0, 0.0, 0.0, 0.0, 0.875, 0.75, 0.875, 0.75, 0.875, 0.75, 0.875, 0.75, 0.875, 0.625, 0.875, 0.625, 0.875, 0.625, 0.875, 0.625, 0.375, 1.0, 0.375, 1.0, 0.375, 1.0, 0.375, 1.0, 0.875, 0.75, 0.875, 0.625, 0.875, 0.6074, 0.875, 0.7479, 0.0, 0.0, 0.875, 0.75, 0.875, 0.75, 0.875, 0.75, 0.875, 0.625, 0.875, 0.625, 0.875, 0.75, 0.875, 0.75, 0.875, 0.75, 0.875, 0.75, 0.875, 0.75, 0.0, 0.0, 0.0, 0.0, 0.0, 0.0, 0.0, 0.0, 0.0, 0.0, 0.0, 0.0, 0.0, 0.0, 0.375, 0.8993, 0.375, 0.2937, 0.375, 0.2937, 0.375, 0.8993, 0.375, 1.0, 0.5966, 1.0, 0.614, 1.0, 0.375, 1.0, 0.375, 1.0, 0.614, 1.0, 0.5991, 1.0, 0.375, 1.0, 0.375, 1.0, 0.375, 1.0, 0.375, 1.0, 0.375, 1.0, 0.4593, 1.0, 0.625, 1.0, 0.5966, 1.0, 0.375, 1.0, 0.375, 1.0, 0.375, 0.125, 0.375, 0.125, 0.375, 1.0, 0.375, 1.0, 0.375, 0.125, 0.375, 0.125, 0.375, 1.0, 0.375, 1.0, 0.375, 0.125, 0.375, 0.125, 0.375, 1.0, 0.375, 1.0, 0.375, 0.125, 0.375, 1.0, 0.375, 1.0, 0.375, 1.0, 0.375, 1.0, 0.375, 1.0, 0.375, 0.3074, 0.375, 0.8731, 0.375, 1.0, 0.0, 0.0, 0.0, 0.0, 0.0, 0.0, 0.0, 0.0, 0.0, 0.0, 0.0, 0.0, 0.0, 0.0, 0.0, 0.0, 0.0, 0.0, 0.0, 0.0, 0.0, 0.0, 0.0, 0.0, 0.0, 0.0, 0.0, 0.0, 0.0, 0.0, 0.375, 0.01633, 0.375, 0.1142, 0.375, 0.1123, 0.375, 0.01268, 0.0, 0.0, 0.0, 0.0, 0.0, 0.0, 0.0, 0.0, 0.375, 0.125, 0.375, 1.0, 0.375, 1.0, 0.375, 0.125, 0.0, 0.0, 0.0, 0.0, 0.0, 0.0, 0.375, 0.1142, 0.375, 0.01633, 0.375, -0.01157, 0.375, 0.1209, 0.375, 0.01307, 0.375, 0.1119, 0.375, 0.125, 0.375, -0.01535, 0.375, 0.01633, 0.375, 0.01307, 0.375, -0.01535, 0.375, -0.01157, 0.375, 0.1119, 0.375, 0.1142, 0.375, 0.1209, 0.375, 0.125, 0.375, 0.01268, 0.375, 0.1123, 0.375, 0.1119, 0.375, 0.01307, 0.375, 0.1142, 0.375, 0.1119, 0.375, 0.1119, 0.375, 0.1123, 0.375, 0.1119, 0.375, 0.01307, 0.375, 0.01307, 0.375, 0.1119, 0.375, 0.01307, 0.375, 0.01633, 0.375, 0.01268, 0.375, 0.01307, 0.0, 0.0, 0.0, 0.0, 0.0, 0.0, 0.375, 0.8993, 0.375, 0.2937, 0.375, 0.2937, 0.375, 0.8993, 0.4593, 1.0, 0.5966, 1.0, 0.375, 1.0, 0.0, 0.0, 0.0, 0.0, 0.0, 0.0, 0.0, 0.0, 0.0, 0.0, 0.0, 0.0, 0.0, 0.0, 0.0, 0.0, 0.0, 0.0, 0.0, 0.0, 0.0, 0.0, 0.0, 0.0, 0.4593, 1.0, 0.375, 0.2937, 0.375, 0.2937, 0.4593, 1.0, 0.4593, 1.0, 0.375, 1.0, 0.375, 0.8993, 0.375, 0.2937, 0.375, 0.2937, 0.375, 0.2937, 0.375, 0.2937, 0.375, 0.9628, 0.375, 0.8993, 0.375, 1.0, 0.375, 0.8993, 0.375, 0.8993, 0.375, 0.8993, 0.375, 0.9628, 0.375, 1.0, 0.375, 1.0, 0.375, 1.0, 0.4593, 1.0, 0.375, 0.2937, 0.375, 0.2937, 0.375, 1.0, 0.4593, 1.0, 0.375, 1.0, 0.375, 1.0, 0.375, 1.0, 0.375, 1.0, 0.375, 1.0, 0.625, 1.0, 0.4593, 1.0, 0.0, 0.0, 0.0, 0.0, 0.875, 0.625, 0.875, 0.625, 0.875, 0.625, 0.875, 0.625, 0.875, 0.625, 0.875, 0.75, 0.875, 0.75, 0.875, 0.625, 0.625, 1.0, 0.4593, 1.0, 0.4593, 1.0, 0.625, 1.0, 0.0, 0.0, 0.0, 0.0, 0.0, 0.0, 0.0, 0.0, 0.0, 0.0, 0.0, 0.0, 0.0, 0.0, 0.0, 0.0, 0.0, 0.0, 0.0, 0.0, 0.0, 0.0, 0.0, 0.0, 0.0, 0.0, 0.0, 0.0, 0.0, 0.0, 0.0, 0.0, 0.0, 0.0, 0.0, 0.0, 0.0, 0.0, 0.0, 0.0, 0.0, 0.0, 0.0, 0.0, 0.0, 0.0, 0.0, 0.0, 0.0, 0.0, 0.0, 0.0, 0.0, 0.0, 0.0, 0.0, 0.0, 0.0, 0.0, 0.0, 0.0, 0.0, 0.0, 0.0, 0.0, 0.0, 0.0, 0.0, 0.0, 0.0, 0.0, 0.0, 0.0, 0.0, 0.0, 0.0, 0.0, 0.0, 0.0, 0.0, 0.0, 0.0, 0.375, 1.0, 0.0, 0.0, 0.0, 0.0, 0.0, 0.0, 0.0, 0.0, 0.0, 0.0, 0.0, 0.0, 0.0, 0.0, 0.375, 1.0, 0.375, 1.0, 0.875, 0.75, 0.0, 0.0, 0.375, 1.0, 0.875, 0.75, 0.375, 0.2937, 0.375, 0.2937, 0.375, 0.2937, 0.375, 0.2937, 0.375, 0.9628, 0.375, 0.8993, 0.375, 0.8993, 0.375, 0.9628, 0.375, 0.2937, 0.4593, 1.0, 0.4593, 1.0, 0.375, 0.2937, 0.375, 0.8993, 0.375, 0.8993, 0.375, 0.8993, 0.375, 0.8993, 0.375, 0.2937, 0.375, 0.2937, 0.375, 0.2937, 0.375, 0.2937, 0.375, 0.2937, 0.4593, 1.0, 0.4593, 1.0, 0.375, 0.2937, 0.375, 0.8993, 0.375, 0.8993, 0.375, 0.8993, 0.375, 0.8993, 0.375, 0.9628, 0.375, 0.8993, 0.375, 0.8993, 0.375, 0.9628, 0.375, 0.2937, 0.375, 0.2937, 0.375, 0.2937, 0.375, 0.2937, 0.375, 0.2937, 0.375, 0.2937, 0.375, 0.2937, 0.375, 0.2937, 0.375, 0.8993, 0.375, 0.8993, 0.375, 0.8993, 0.375, 0.8993, 0.375, 0.9628, 0.375, 0.8993, 0.375, 0.8993, 0.375, 0.9628, 0.375, 0.2937, 0.375, 0.2937, 0.375, 0.2937, 0.375, 0.2937, 0.375, 0.2937, 0.375, 0.2937, 0.375, 0.2937, 0.375, 0.2937, 0.375, 0.2937, 0.4593, 1.0, 0.4593, 1.0, 0.375, 0.2937, 0.375, 0.9628, 0.375, 0.8993, 0.375, 0.8993, 0.375, 0.9628, 0.375, 0.2937, 0.375, 0.2937, 0.375, 0.2937, 0.375, 0.2937, 0.375, 0.2937, 0.375, 0.2937, 0.375, 0.2937, 0.375, 0.2937, 0.375, 0.2937, 0.4593, 1.0, 0.4593, 1.0, 0.375, 0.2937, 0.375, 0.8993, 0.375, 0.8993, 0.375, 0.8993, 0.375, 0.8993, 0.375, 0.9628, 0.375, 0.8993, 0.375, 0.8993, 0.375, 0.9628, 0.375, 0.2937, 0.375, 0.2937, 0.375, 0.2937, 0.375, 0.2937, 0.375, 0.2937, 0.375, 0.2937, 0.375, 0.2937, 0.375, 0.2937, 0.375, 0.2937, 0.4593, 1.0, 0.4593, 1.0, 0.375, 0.2937, 0.375, 0.8993, 0.375, 0.8993, 0.375, 0.8993, 0.375, 0.8993, 0.375, 0.9628, 0.375, 0.8993, 0.375, 0.8993, 0.375, 0.9628, 0.375, 0.2937, 0.375, 0.2937, 0.375, 0.2937, 0.375, 0.2937, 0.375, 0.2937, 0.375, 0.2937, 0.375, 0.2937, 0.375, 0.2937, 0.375, 0.2937, 0.4593, 1.0, 0.4593, 1.0, 0.375, 0.2937, 0.375, 0.8993, 0.375, 0.8993, 0.375, 0.8993, 0.375, 0.8993, 0.375, 0.9628, 0.375, 0.8993, 0.375, 0.8993, 0.375, 0.9628, 0.375, 0.2937, 0.375, 0.2937, 0.375, 0.2937, 0.375, 0.2937, 0.375, 0.2937, 0.375, 0.2937, 0.375, 0.2937, 0.375, 0.2937, 0.375, 0.2937, 0.4593, 1.0, 0.4593, 1.0, 0.375, 0.2937, 0.375, 0.8993, 0.375, 0.8993, 0.375, 0.8993, 0.375, 0.8993, 0.375, 0.2937, 0.375, 0.2937, 0.375, 0.2937, 0.375, 0.2937, 0.375, 0.2937, 0.375, 0.2937, 0.375, 0.2937, 0.375, 0.2937, 0.375, 0.2937, 0.4593, 1.0, 0.4593, 1.0, 0.375, 0.2937, 0.375, 0.8993, 0.375, 0.8993, 0.375, 0.8993, 0.375, 0.8993, 0.375, 0.9628, 0.375, 0.8993, 0.375, 0.8993, 0.375, 0.9628, 0.375, 0.2937, 0.375, 0.2937, 0.375, 0.2937, 0.375, 0.2937, 0.375, 0.2937, 0.4593, 1.0, 0.4593, 1.0, 0.375, 0.2937, 0.375, 0.8993, 0.375, 0.8993, 0.375, 0.8993, 0.375, 0.8993, 0.375, 0.9628, 0.375, 0.8993, 0.375, 0.8993, 0.375, 0.9628, 0.375, 0.2937, 0.375, 0.2937, 0.375, 0.2937, 0.375, 0.2937])
me_cube_001.use_remesh_fix_poles = True
me_cube_001.use_remesh_preserve_attributes = False
me_cube_001.use_mirror_vertex_groups = False
me_cube_001.update()

# ---- curves / text
cu_beziercurve = bpy.data.curves.new('BezierCurve', 'CURVE')
cu_beziercurve.dimensions = '3D'
_sp = cu_beziercurve.splines.new('BEZIER'); _sp.bezier_points.add(3)
_sp.bezier_points.foreach_set('co', [-0.5656, -0.6574, -0.6135, -0.09495, -0.256, -0.246, 0.386, 0.2388, -0.3355, -0.08624, 0.5059, -0.5122])
_sp.bezier_points.foreach_set('handle_left', [-0.6155, -0.7487, -0.9027, -0.384, -0.4, -0.272, 0.6302, 0.07223, -0.1764, 0.158, 0.3394, -0.3531])
_sp.bezier_points.foreach_set('handle_right', [-0.5238, -0.5809, -0.3713, 0.07645, -0.1706, -0.2305, 0.08834, 0.4417, -0.5295, -0.3839, 0.7089, -0.7062])
for _p, _l, _r in zip(_sp.bezier_points, ['ALIGNED', 'ALIGNED', 'ALIGNED', 'ALIGNED'], ['ALIGNED', 'ALIGNED', 'ALIGNED', 'ALIGNED']): _p.handle_left_type = _l; _p.handle_right_type = _r
_sp.order_u = 0
_sp.order_v = 0
_sp.use_smooth = False
cu_beziercurve.use_path = True
cu_beziercurve.use_path_clamp = True
cu_beziercurve.bevel_mode = 'OBJECT'
cu_beziercurve.fill_mode = 'FULL'
cu_beziercurve.use_fill_caps = True
cu_nurbscurve = bpy.data.curves.new('NurbsCurve', 'CURVE')
cu_nurbscurve.dimensions = '3D'
_sp = cu_nurbscurve.splines.new('NURBS'); _sp.points.add(3)
_sp.points.foreach_set('co', [-1.5, 0.0, 0.0, 1.0, -1.0, 1.0, 0.0, 1.0, 1.0, 1.0, 0.0, 1.0, 1.5, 0.0, 0.0, 1.0])
_sp.order_v = 0
cu_nurbscurve.use_path = True
cu_nurbscurve.use_path_clamp = True
cu_nurbscurve.fill_mode = 'FULL'
cu_surfcurve = bpy.data.curves.new('SurfCurve', 'CURVE')
cu_surfcurve.dimensions = '3D'
_sp = cu_surfcurve.splines.new('NURBS'); _sp.points.add(3)
_sp.points.foreach_set('co', [-1.5, 0.0, 0.0, 1.0, -1.0, 1.0, 0.0, 1.0, 1.0, 1.0, 0.0, 1.0, 1.5, 0.0, 0.0, 1.0])
_sp.order_v = 0
_sp.resolution_v = 4
cu_surfcurve.use_path_clamp = True
cu_surfcurve.resolution_v = 4
cu_surfcurve.fill_mode = 'FULL'
cu_plane = bpy.data.curves.new('Plane', 'CURVE')
cu_plane.dimensions = '3D'
_sp = cu_plane.splines.new('POLY'); _sp.points.add(3)
_sp.points.foreach_set('co', [-1.823, 1.051, 0.1387, 0.0, -2.857, 0.1115, 0.1387, 0.0, 1.755, -0.9226, 0.1387, 0.0, 2.789, 0.0165, 0.1387, 0.0])
_sp.order_v = 0
_sp.resolution_v = 0
_sp.use_cyclic_u = True
_sp.use_smooth = False
cu_plane.use_path_clamp = True
cu_plane.fill_mode = 'FULL'
cu_beziercurve_001 = bpy.data.curves.new('BezierCurve.001', 'CURVE')
cu_beziercurve_001.dimensions = '3D'
_sp = cu_beziercurve_001.splines.new('BEZIER'); _sp.bezier_points.add(2)
_sp.bezier_points.foreach_set('co', [-1.457, 1.589, 0.8897, -0.07472, 1.115, 0.8897, 1.311, 1.64, 0.8897])
_sp.bezier_points.foreach_set('handle_left', [-1.957, 1.089, 0.8897, -0.6082, 1.29, 0.8897, 0.8113, 1.64, 0.8897])
_sp.bezier_points.foreach_set('handle_right', [-1.207, 1.839, 0.8897, 0.4738, 0.9349, 0.8897, 2.311, 1.64, 0.8897])
for _p, _l, _r in zip(_sp.bezier_points, ['ALIGNED', 'ALIGNED', 'ALIGNED'], ['ALIGNED', 'ALIGNED', 'ALIGNED']): _p.handle_left_type = _l; _p.handle_right_type = _r
_sp.order_u = 0
_sp.order_v = 0
cu_beziercurve_001.use_path = True
cu_beziercurve_001.use_path_clamp = True
cu_beziercurve_001.fill_mode = 'FULL'

# ---- objects
ob_beziercurve = bpy.data.objects.new('BezierCurve', cu_beziercurve)
ob_nurbscurve = bpy.data.objects.new('NurbsCurve', cu_nurbscurve)
ob_surfcurve = bpy.data.objects.new('SurfCurve', cu_surfcurve)
ob_plane = bpy.data.objects.new('Plane', cu_plane)
ob_beziercurve_001 = bpy.data.objects.new('BezierCurve.001', cu_beziercurve_001)
ob_top_down_view = bpy.data.objects.new('Top-Down-View', None)
ob_body = bpy.data.objects.new('Body', me_cube)
ob_cutout_wings_body = bpy.data.objects.new('Cutout-Wings-Body', me_cube_002)
ob_wings = bpy.data.objects.new('Wings', me_cube_001)

# ---- transforms, parenting, visibility, modifiers, constraints
ob_beziercurve.location = (1.033, -1.606, 1.927)
ob_beziercurve.lineart.crease_threshold = 0.0
_m = ob_beziercurve.modifiers.new('Mirror', 'MIRROR')
_m.use_axis = (False, True, False)
_m.mirror_object = ob_body
ob_nurbscurve.location = (1.033, -1.606, 1.927)
ob_nurbscurve.lineart.crease_threshold = 0.0
ob_surfcurve.location = (0.228, -1.846, 1.667)
ob_surfcurve.empty_image_offset = (0.0, 0.0)
ob_surfcurve.lineart.crease_threshold = 0.0
ob_plane.location = (1.909, -1.591, 1.654)
ob_plane.scale = (0.0652, 0.1445, 0.1316)
ob_plane.lineart.crease_threshold = 0.0
ob_beziercurve_001.location = (1.057, -3.014, 1.425)
ob_beziercurve_001.lineart.crease_threshold = 0.0
ob_top_down_view.location = (-6.298, -4.133, -0.9753)
ob_top_down_view.empty_display_type = 'IMAGE'
ob_top_down_view.empty_display_size = 16.8
ob_top_down_view.empty_image_offset = (-0.1488, -0.1488)
ob_top_down_view.lineart.crease_threshold = 0.0
ob_body.location = (0.0, 0.0, 0.8248)
ob_body.scale = (6.258, 1.157, 0.3595)
ob_body.lock_rotations_4d = False
ob_body.empty_display_type = 'ARROWS'
ob_body.lineart.crease_threshold = 0.0
_m = ob_body.modifiers.new('Mirror', 'MIRROR')
_m.use_axis = (False, True, False)
_m.use_clip = True
_m = ob_body.modifiers.new('Subdivision', 'SUBSURF')
_m.uv_smooth = 'PRESERVE_CORNERS'
_m.subdivision_type = 'SIMPLE'
_m.levels = 3
_m.render_levels = 3
_m.show_only_control_edges = False
_m = ob_body.modifiers.new('Boolean', 'BOOLEAN')
_m.object = ob_cutout_wings_body
_m.solver = 'FAST'
ob_cutout_wings_body.location = (-2.574, -3.039, 1.796)
ob_cutout_wings_body.scale = (4.155, 1.644, 0.2201)
ob_cutout_wings_body.display_type = 'WIRE'
ob_cutout_wings_body.lineart.crease_threshold = 0.0
_m = ob_cutout_wings_body.modifiers.new('Mirror', 'MIRROR')
_m.use_axis = (False, True, False)
_m.mirror_object = ob_body
ob_wings.location = (0.0, 0.0, 0.0)
ob_wings.lineart.crease_threshold = 0.0
_m = ob_wings.modifiers.new('Mirror', 'MIRROR')
_m.use_axis = (False, True, False)
_m.use_clip = True
_m = ob_wings.modifiers.new('Subdivision', 'SUBSURF')
_m.uv_smooth = 'PRESERVE_CORNERS'
_m.levels = 3
_m.render_levels = 3
_m.show_only_control_edges = False
cu_beziercurve.bevel_object = ob_plane
cu_beziercurve.taper_object = ob_beziercurve_001

# ---- collection membership
scene.collection.objects.link(ob_beziercurve)
scene.collection.objects.link(ob_nurbscurve)
scene.collection.objects.link(ob_surfcurve)
scene.collection.objects.link(ob_plane)
scene.collection.objects.link(ob_beziercurve_001)
col_default.objects.link(ob_top_down_view)
col_ship.objects.link(ob_body)
col_ship.objects.link(ob_cutout_wings_body)
col_ship.objects.link(ob_wings)

# ---- scene / render settings (as saved in the file)
scene.frame_start = 1; scene.frame_end = 250; scene.frame_set(1)
scene.render.engine = 'BLENDER_EEVEE_NEXT'
scene.cycles.use_denoising = False
scene.cycles.samples = 128
scene.cycles.sampling_pattern = 'TABULATED_SOBOL'
scene.cycles.use_adaptive_sampling = False
scene.cycles.use_light_tree = False
scene.view_settings.view_transform = 'Filmic'
bpy.context.view_layer.update()

# ---- added for rendering (the .blend has no active camera and no usable light): camera, sun
cam_auto = bpy.data.cameras.new('AutoCamera')
cam_auto.lens = 50.0
cam_auto.sensor_width = 36.0
cam_auto.clip_end = 1000.0
ob_auto_camera = bpy.data.objects.new('AutoCamera', cam_auto)
scene.collection.objects.link(ob_auto_camera)
ob_auto_camera.location = (18.913, -23.1935, 17.2763)
ob_auto_camera.rotation_euler = (1.09748, -7.21219e-08, 0.694738)
scene.camera = ob_auto_camera
light_auto_sun = bpy.data.lights.new('AutoSun', 'SUN')
light_auto_sun.energy = 3.0
light_auto_sun.angle = 0.0523599
ob_auto_sun = bpy.data.objects.new('AutoSun', light_auto_sun)
scene.collection.objects.link(ob_auto_sun)
ob_auto_sun.rotation_euler = (0.872665, 0.174533, 0.523599)
bpy.context.view_layer.update()
